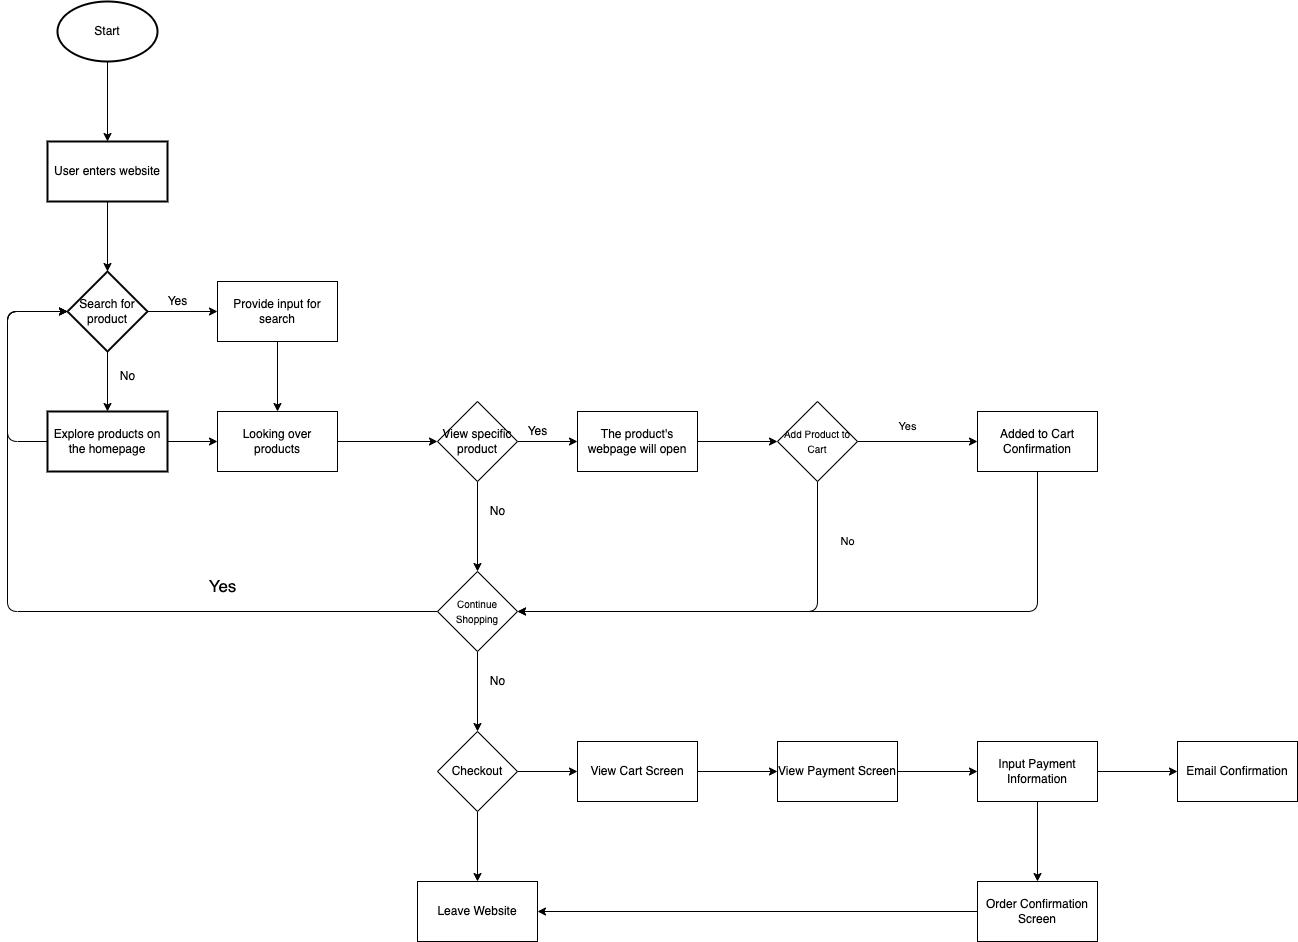

The diagram above was exported from draw.io. Its source (the exported page's mxGraphModel, read from the mxfile embedded in the PNG):
<mxGraphModel dx="1234" dy="1430" grid="1" gridSize="10" guides="1" tooltips="1" connect="1" arrows="1" fold="1" page="1" pageScale="1" pageWidth="850" pageHeight="1100" math="0" shadow="0">
  <root>
    <mxCell id="0" />
    <mxCell id="1" parent="0" />
    <mxCell id="5" value="" style="edgeStyle=none;html=1;" edge="1" parent="1" source="3" target="4">
      <mxGeometry relative="1" as="geometry" />
    </mxCell>
    <mxCell id="3" value="Start" style="strokeWidth=2;html=1;shape=mxgraph.flowchart.start_1;whiteSpace=wrap;" vertex="1" parent="1">
      <mxGeometry x="110" y="100" width="100" height="60" as="geometry" />
    </mxCell>
    <mxCell id="7" value="" style="edgeStyle=none;html=1;" edge="1" parent="1" source="4" target="6">
      <mxGeometry relative="1" as="geometry" />
    </mxCell>
    <mxCell id="4" value="User enters website" style="whiteSpace=wrap;html=1;strokeWidth=2;" vertex="1" parent="1">
      <mxGeometry x="100" y="240" width="120" height="60" as="geometry" />
    </mxCell>
    <mxCell id="8" value="" style="edgeStyle=none;html=1;" edge="1" parent="1" source="6">
      <mxGeometry relative="1" as="geometry">
        <mxPoint x="160" y="510" as="targetPoint" />
      </mxGeometry>
    </mxCell>
    <mxCell id="11" style="edgeStyle=none;html=1;exitX=1;exitY=0.5;exitDx=0;exitDy=0;" edge="1" parent="1" source="6">
      <mxGeometry relative="1" as="geometry">
        <mxPoint x="270" y="410" as="targetPoint" />
      </mxGeometry>
    </mxCell>
    <mxCell id="6" value="Search for product" style="rhombus;whiteSpace=wrap;html=1;strokeWidth=2;" vertex="1" parent="1">
      <mxGeometry x="120" y="370" width="80" height="80" as="geometry" />
    </mxCell>
    <mxCell id="9" value="No" style="text;html=1;align=center;verticalAlign=middle;resizable=0;points=[];autosize=1;strokeColor=none;fillColor=none;" vertex="1" parent="1">
      <mxGeometry x="160" y="460" width="40" height="30" as="geometry" />
    </mxCell>
    <mxCell id="16" style="edgeStyle=none;html=1;entryX=0;entryY=0.5;entryDx=0;entryDy=0;" edge="1" parent="1" target="6">
      <mxGeometry relative="1" as="geometry">
        <mxPoint x="60" y="540" as="sourcePoint" />
        <Array as="points">
          <mxPoint x="60" y="410" />
        </Array>
      </mxGeometry>
    </mxCell>
    <mxCell id="22" style="edgeStyle=none;html=1;entryX=0;entryY=0.5;entryDx=0;entryDy=0;strokeColor=default;" edge="1" parent="1" source="10" target="20">
      <mxGeometry relative="1" as="geometry" />
    </mxCell>
    <mxCell id="65" style="edgeStyle=none;html=1;exitX=0;exitY=0.5;exitDx=0;exitDy=0;entryX=0;entryY=0.5;entryDx=0;entryDy=0;strokeColor=default;fontSize=11;" edge="1" parent="1" source="10" target="6">
      <mxGeometry relative="1" as="geometry">
        <Array as="points">
          <mxPoint x="60" y="540" />
          <mxPoint x="60" y="410" />
        </Array>
      </mxGeometry>
    </mxCell>
    <mxCell id="10" value="Explore products on the homepage" style="whiteSpace=wrap;html=1;strokeWidth=2;" vertex="1" parent="1">
      <mxGeometry x="100" y="510" width="120" height="60" as="geometry" />
    </mxCell>
    <mxCell id="13" value="Yes" style="text;html=1;align=center;verticalAlign=middle;resizable=0;points=[];autosize=1;strokeColor=none;fillColor=none;" vertex="1" parent="1">
      <mxGeometry x="210" y="385" width="40" height="30" as="geometry" />
    </mxCell>
    <mxCell id="21" style="edgeStyle=none;html=1;exitX=0.5;exitY=1;exitDx=0;exitDy=0;entryX=0.5;entryY=0;entryDx=0;entryDy=0;strokeColor=default;" edge="1" parent="1" source="15" target="20">
      <mxGeometry relative="1" as="geometry" />
    </mxCell>
    <mxCell id="15" value="Provide input for search" style="whiteSpace=wrap;html=1;" vertex="1" parent="1">
      <mxGeometry x="270" y="380" width="120" height="60" as="geometry" />
    </mxCell>
    <mxCell id="24" value="" style="edgeStyle=none;html=1;strokeColor=default;" edge="1" parent="1" source="20" target="23">
      <mxGeometry relative="1" as="geometry" />
    </mxCell>
    <mxCell id="20" value="Looking over products" style="whiteSpace=wrap;html=1;" vertex="1" parent="1">
      <mxGeometry x="270" y="510" width="120" height="60" as="geometry" />
    </mxCell>
    <mxCell id="26" value="" style="edgeStyle=none;html=1;strokeColor=default;" edge="1" parent="1" source="23">
      <mxGeometry relative="1" as="geometry">
        <mxPoint x="530" y="670" as="targetPoint" />
      </mxGeometry>
    </mxCell>
    <mxCell id="29" value="" style="edgeStyle=none;html=1;strokeColor=default;" edge="1" parent="1" source="23" target="28">
      <mxGeometry relative="1" as="geometry" />
    </mxCell>
    <mxCell id="23" value="View specific product" style="rhombus;whiteSpace=wrap;html=1;" vertex="1" parent="1">
      <mxGeometry x="490" y="500" width="80" height="80" as="geometry" />
    </mxCell>
    <mxCell id="32" style="edgeStyle=none;html=1;entryX=0;entryY=0.5;entryDx=0;entryDy=0;strokeColor=default;exitX=0;exitY=0.5;exitDx=0;exitDy=0;" edge="1" parent="1" source="33" target="6">
      <mxGeometry relative="1" as="geometry">
        <mxPoint x="470" y="700" as="sourcePoint" />
        <Array as="points">
          <mxPoint x="60" y="710" />
          <mxPoint x="60" y="410" />
        </Array>
      </mxGeometry>
    </mxCell>
    <mxCell id="27" value="No" style="text;html=1;align=center;verticalAlign=middle;resizable=0;points=[];autosize=1;strokeColor=none;fillColor=none;" vertex="1" parent="1">
      <mxGeometry x="530" y="595" width="40" height="30" as="geometry" />
    </mxCell>
    <mxCell id="55" value="" style="edgeStyle=none;html=1;strokeColor=default;fontSize=12;" edge="1" parent="1" source="28">
      <mxGeometry relative="1" as="geometry">
        <mxPoint x="830" y="540" as="targetPoint" />
      </mxGeometry>
    </mxCell>
    <mxCell id="28" value="The product's webpage will open" style="whiteSpace=wrap;html=1;" vertex="1" parent="1">
      <mxGeometry x="630" y="510" width="120" height="60" as="geometry" />
    </mxCell>
    <mxCell id="31" value="Yes" style="text;html=1;align=center;verticalAlign=middle;resizable=0;points=[];autosize=1;strokeColor=none;fillColor=none;" vertex="1" parent="1">
      <mxGeometry x="570" y="515" width="40" height="30" as="geometry" />
    </mxCell>
    <mxCell id="36" value="" style="edgeStyle=none;html=1;strokeColor=default;fontSize=9;" edge="1" parent="1" source="33" target="35">
      <mxGeometry relative="1" as="geometry" />
    </mxCell>
    <mxCell id="33" value="&lt;font size=&quot;1&quot;&gt;Continue Shopping&lt;/font&gt;" style="rhombus;whiteSpace=wrap;html=1;" vertex="1" parent="1">
      <mxGeometry x="490" y="670" width="80" height="80" as="geometry" />
    </mxCell>
    <mxCell id="34" value="&lt;font style=&quot;font-size: 17px;&quot;&gt;Yes&lt;/font&gt;" style="text;html=1;align=center;verticalAlign=middle;resizable=0;points=[];autosize=1;strokeColor=none;fillColor=none;" vertex="1" parent="1">
      <mxGeometry x="250" y="670" width="50" height="30" as="geometry" />
    </mxCell>
    <mxCell id="41" value="" style="edgeStyle=none;html=1;strokeColor=default;fontSize=12;" edge="1" parent="1" source="35" target="40">
      <mxGeometry relative="1" as="geometry" />
    </mxCell>
    <mxCell id="44" value="" style="edgeStyle=none;html=1;strokeColor=default;fontSize=12;" edge="1" parent="1" source="35" target="43">
      <mxGeometry relative="1" as="geometry" />
    </mxCell>
    <mxCell id="35" value="Checkout" style="rhombus;whiteSpace=wrap;html=1;" vertex="1" parent="1">
      <mxGeometry x="490" y="830" width="80" height="80" as="geometry" />
    </mxCell>
    <mxCell id="39" value="&lt;font style=&quot;font-size: 12px;&quot;&gt;No&lt;/font&gt;" style="text;html=1;align=center;verticalAlign=middle;resizable=0;points=[];autosize=1;strokeColor=none;fillColor=none;fontSize=9;" vertex="1" parent="1">
      <mxGeometry x="530" y="765" width="40" height="30" as="geometry" />
    </mxCell>
    <mxCell id="40" value="Leave Website" style="whiteSpace=wrap;html=1;" vertex="1" parent="1">
      <mxGeometry x="470" y="980" width="120" height="60" as="geometry" />
    </mxCell>
    <mxCell id="46" value="" style="edgeStyle=none;html=1;strokeColor=default;fontSize=12;" edge="1" parent="1" source="43" target="45">
      <mxGeometry relative="1" as="geometry" />
    </mxCell>
    <mxCell id="43" value="View Cart Screen" style="whiteSpace=wrap;html=1;" vertex="1" parent="1">
      <mxGeometry x="630" y="840" width="120" height="60" as="geometry" />
    </mxCell>
    <mxCell id="48" value="" style="edgeStyle=none;html=1;strokeColor=default;fontSize=12;" edge="1" parent="1" source="45" target="47">
      <mxGeometry relative="1" as="geometry" />
    </mxCell>
    <mxCell id="45" value="View Payment Screen" style="whiteSpace=wrap;html=1;" vertex="1" parent="1">
      <mxGeometry x="830" y="840" width="120" height="60" as="geometry" />
    </mxCell>
    <mxCell id="50" value="" style="edgeStyle=none;html=1;strokeColor=default;fontSize=12;" edge="1" parent="1" source="47" target="49">
      <mxGeometry relative="1" as="geometry" />
    </mxCell>
    <mxCell id="52" value="" style="edgeStyle=none;html=1;strokeColor=default;fontSize=12;" edge="1" parent="1" source="47" target="51">
      <mxGeometry relative="1" as="geometry" />
    </mxCell>
    <mxCell id="47" value="Input Payment Information" style="whiteSpace=wrap;html=1;" vertex="1" parent="1">
      <mxGeometry x="1030" y="840" width="120" height="60" as="geometry" />
    </mxCell>
    <mxCell id="53" style="edgeStyle=none;html=1;exitX=0;exitY=0.5;exitDx=0;exitDy=0;strokeColor=default;fontSize=12;" edge="1" parent="1" source="49" target="40">
      <mxGeometry relative="1" as="geometry" />
    </mxCell>
    <mxCell id="49" value="Order Confirmation Screen" style="whiteSpace=wrap;html=1;" vertex="1" parent="1">
      <mxGeometry x="1030" y="980" width="120" height="60" as="geometry" />
    </mxCell>
    <mxCell id="51" value="Email Confirmation" style="whiteSpace=wrap;html=1;" vertex="1" parent="1">
      <mxGeometry x="1230" y="840" width="120" height="60" as="geometry" />
    </mxCell>
    <mxCell id="57" value="" style="edgeStyle=none;html=1;strokeColor=default;fontSize=12;exitX=1;exitY=0.5;exitDx=0;exitDy=0;" edge="1" parent="1" source="60" target="56">
      <mxGeometry relative="1" as="geometry">
        <mxPoint x="950" y="540" as="sourcePoint" />
      </mxGeometry>
    </mxCell>
    <mxCell id="63" style="edgeStyle=none;html=1;exitX=0.5;exitY=1;exitDx=0;exitDy=0;entryX=1;entryY=0.5;entryDx=0;entryDy=0;strokeColor=default;fontSize=11;" edge="1" parent="1" source="56" target="33">
      <mxGeometry relative="1" as="geometry">
        <Array as="points">
          <mxPoint x="1090" y="710" />
        </Array>
      </mxGeometry>
    </mxCell>
    <mxCell id="56" value="Added to Cart Confirmation" style="whiteSpace=wrap;html=1;" vertex="1" parent="1">
      <mxGeometry x="1030" y="510" width="120" height="60" as="geometry" />
    </mxCell>
    <mxCell id="62" style="edgeStyle=none;html=1;exitX=0.5;exitY=1;exitDx=0;exitDy=0;entryX=1;entryY=0.5;entryDx=0;entryDy=0;strokeColor=default;fontSize=11;" edge="1" parent="1" source="60" target="33">
      <mxGeometry relative="1" as="geometry">
        <Array as="points">
          <mxPoint x="870" y="710" />
        </Array>
      </mxGeometry>
    </mxCell>
    <mxCell id="60" value="&lt;font size=&quot;1&quot;&gt;Add Product to Cart&lt;/font&gt;" style="rhombus;whiteSpace=wrap;html=1;fontSize=12;" vertex="1" parent="1">
      <mxGeometry x="830" y="500" width="80" height="80" as="geometry" />
    </mxCell>
    <mxCell id="61" value="Yes" style="text;html=1;align=center;verticalAlign=middle;resizable=0;points=[];autosize=1;strokeColor=none;fillColor=none;fontSize=11;" vertex="1" parent="1">
      <mxGeometry x="940" y="510" width="40" height="30" as="geometry" />
    </mxCell>
    <mxCell id="64" value="No" style="text;html=1;align=center;verticalAlign=middle;resizable=0;points=[];autosize=1;strokeColor=none;fillColor=none;fontSize=11;" vertex="1" parent="1">
      <mxGeometry x="880" y="625" width="40" height="30" as="geometry" />
    </mxCell>
  </root>
</mxGraphModel>